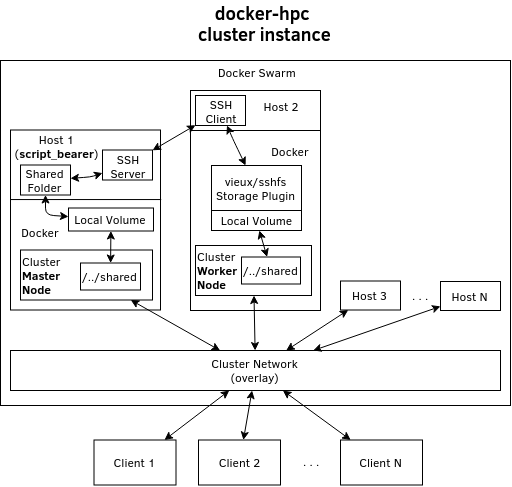

The diagram above was exported from draw.io. Its source (the exported page's mxGraphModel, read from the mxfile embedded in the PNG):
<mxGraphModel dx="988" dy="631" grid="0" gridSize="10" guides="1" tooltips="1" connect="1" arrows="1" fold="1" page="1" pageScale="1" pageWidth="850" pageHeight="1100" math="0" shadow="0">
  <root>
    <mxCell id="0" />
    <mxCell id="1" parent="0" />
    <mxCell id="2" value="" style="rounded=0;whiteSpace=wrap;html=1;align=center;" vertex="1" parent="1">
      <mxGeometry x="136" y="77" width="510" height="345" as="geometry" />
    </mxCell>
    <mxCell id="3" value="" style="rounded=0;whiteSpace=wrap;html=1;" vertex="1" parent="1">
      <mxGeometry x="146" y="146.5" width="150" height="180" as="geometry" />
    </mxCell>
    <mxCell id="4" value="&lt;div style=&quot;text-align: center&quot;&gt;&lt;span&gt;Host 1&lt;/span&gt;&lt;/div&gt;&lt;div style=&quot;text-align: center&quot;&gt;(&lt;b&gt;script_bearer&lt;/b&gt;)&lt;/div&gt;" style="text;html=1;strokeColor=none;fillColor=none;align=center;verticalAlign=middle;whiteSpace=wrap;rounded=0;" vertex="1" parent="1">
      <mxGeometry x="171" y="151.5" width="40" height="20" as="geometry" />
    </mxCell>
    <mxCell id="5" value="Docker" style="text;html=1;strokeColor=none;fillColor=none;align=center;verticalAlign=middle;whiteSpace=wrap;rounded=0;" vertex="1" parent="1">
      <mxGeometry x="156" y="237.5" width="40" height="20" as="geometry" />
    </mxCell>
    <mxCell id="6" value="Local Volume" style="rounded=0;whiteSpace=wrap;html=1;align=center;" vertex="1" parent="1">
      <mxGeometry x="204" y="224.5" width="85" height="23" as="geometry" />
    </mxCell>
    <mxCell id="7" value="&lt;div style=&quot;text-align: left&quot;&gt;&lt;span&gt;Cluster&amp;nbsp;&lt;/span&gt;&lt;/div&gt;&lt;div style=&quot;text-align: left&quot;&gt;&lt;span&gt;&lt;b&gt;Master&amp;nbsp;&lt;/b&gt;&lt;/span&gt;&lt;/div&gt;&lt;div style=&quot;text-align: left&quot;&gt;&lt;span&gt;&lt;b&gt;Node&lt;/b&gt;&lt;/span&gt;&lt;/div&gt;" style="rounded=0;whiteSpace=wrap;html=1;align=left;" vertex="1" parent="1">
      <mxGeometry x="156" y="266.5" width="132" height="50" as="geometry" />
    </mxCell>
    <mxCell id="8" value="" style="rounded=0;whiteSpace=wrap;html=1;align=center;" vertex="1" parent="1">
      <mxGeometry x="326" y="107" width="130" height="40" as="geometry" />
    </mxCell>
    <mxCell id="9" value="Host 2" style="text;html=1;strokeColor=none;fillColor=none;align=center;verticalAlign=middle;whiteSpace=wrap;rounded=0;" vertex="1" parent="1">
      <mxGeometry x="396" y="112" width="40" height="20" as="geometry" />
    </mxCell>
    <mxCell id="10" value="" style="group" vertex="1" connectable="0" parent="1">
      <mxGeometry x="331" y="112" width="50" height="30" as="geometry" />
    </mxCell>
    <mxCell id="11" value="" style="rounded=0;whiteSpace=wrap;html=1;align=center;" vertex="1" parent="10">
      <mxGeometry width="50" height="30" as="geometry" />
    </mxCell>
    <mxCell id="12" value="SSH Client" style="text;html=1;strokeColor=none;fillColor=none;align=center;verticalAlign=middle;whiteSpace=wrap;rounded=0;" vertex="1" parent="10">
      <mxGeometry x="6" y="5" width="40" height="20" as="geometry" />
    </mxCell>
    <mxCell id="13" value="" style="rounded=0;whiteSpace=wrap;html=1;align=center;" vertex="1" parent="1">
      <mxGeometry x="326" y="147" width="130" height="180" as="geometry" />
    </mxCell>
    <mxCell id="14" value="Docker" style="text;html=1;strokeColor=none;fillColor=none;align=center;verticalAlign=middle;whiteSpace=wrap;rounded=0;" vertex="1" parent="1">
      <mxGeometry x="406" y="157" width="40" height="20" as="geometry" />
    </mxCell>
    <mxCell id="15" value="Shared Folder" style="rounded=0;whiteSpace=wrap;html=1;align=center;" vertex="1" parent="1">
      <mxGeometry x="156" y="181.5" width="50" height="30" as="geometry" />
    </mxCell>
    <mxCell id="16" value="" style="endArrow=classic;startArrow=classic;html=1;" edge="1" source="6" target="15" parent="1">
      <mxGeometry width="50" height="50" relative="1" as="geometry">
        <mxPoint x="266" y="336.5" as="sourcePoint" />
        <mxPoint x="316" y="286.5" as="targetPoint" />
        <Array as="points">
          <mxPoint x="181" y="231.5" />
        </Array>
      </mxGeometry>
    </mxCell>
    <mxCell id="17" value="" style="endArrow=classic;startArrow=classic;html=1;" edge="1" source="15" target="20" parent="1">
      <mxGeometry width="50" height="50" relative="1" as="geometry">
        <mxPoint x="276" y="366.5" as="sourcePoint" />
        <mxPoint x="326" y="316.5" as="targetPoint" />
        <Array as="points">
          <mxPoint x="226" y="193.5" />
        </Array>
      </mxGeometry>
    </mxCell>
    <mxCell id="18" value="" style="group" vertex="1" connectable="0" parent="1">
      <mxGeometry x="238" y="166.5" width="50" height="30" as="geometry" />
    </mxCell>
    <mxCell id="19" value="" style="group" vertex="1" connectable="0" parent="18">
      <mxGeometry width="50" height="30" as="geometry" />
    </mxCell>
    <mxCell id="20" value="" style="rounded=0;whiteSpace=wrap;html=1;align=center;" vertex="1" parent="19">
      <mxGeometry width="50" height="30" as="geometry" />
    </mxCell>
    <mxCell id="21" value="SSH Server" style="text;html=1;strokeColor=none;fillColor=none;align=center;verticalAlign=middle;whiteSpace=wrap;rounded=0;" vertex="1" parent="19">
      <mxGeometry x="6" y="5" width="40" height="20" as="geometry" />
    </mxCell>
    <mxCell id="22" value="vieux/sshfs Storage Plugin" style="rounded=0;whiteSpace=wrap;html=1;align=center;" vertex="1" parent="1">
      <mxGeometry x="347" y="182" width="90" height="45" as="geometry" />
    </mxCell>
    <mxCell id="23" value="Local Volume" style="rounded=0;whiteSpace=wrap;html=1;align=center;" vertex="1" parent="1">
      <mxGeometry x="347" y="227" width="90" height="20" as="geometry" />
    </mxCell>
    <mxCell id="24" value="Cluster Network&lt;br&gt;(overlay)&lt;br&gt;" style="rounded=0;whiteSpace=wrap;html=1;align=center;" vertex="1" parent="1">
      <mxGeometry x="146" y="367" width="490" height="40" as="geometry" />
    </mxCell>
    <mxCell id="25" value="" style="endArrow=classic;startArrow=classic;html=1;" edge="1" source="24" target="7" parent="1">
      <mxGeometry width="50" height="50" relative="1" as="geometry">
        <mxPoint x="166" y="317" as="sourcePoint" />
        <mxPoint x="216" y="267" as="targetPoint" />
      </mxGeometry>
    </mxCell>
    <mxCell id="26" value="" style="endArrow=classic;startArrow=classic;html=1;" edge="1" source="24" target="31" parent="1">
      <mxGeometry width="50" height="50" relative="1" as="geometry">
        <mxPoint x="306.2222222222223" y="307" as="sourcePoint" />
        <mxPoint x="363.41935483870964" y="252" as="targetPoint" />
      </mxGeometry>
    </mxCell>
    <mxCell id="27" value="" style="endArrow=classic;startArrow=classic;html=1;" edge="1" source="11" target="22" parent="1">
      <mxGeometry width="50" height="50" relative="1" as="geometry">
        <mxPoint x="286" y="277" as="sourcePoint" />
        <mxPoint x="336" y="227" as="targetPoint" />
        <Array as="points">
          <mxPoint x="369" y="157" />
        </Array>
      </mxGeometry>
    </mxCell>
    <mxCell id="28" value="" style="endArrow=classic;startArrow=classic;html=1;" edge="1" source="20" target="11" parent="1">
      <mxGeometry width="50" height="50" relative="1" as="geometry">
        <mxPoint x="266" y="287" as="sourcePoint" />
        <mxPoint x="316" y="237" as="targetPoint" />
      </mxGeometry>
    </mxCell>
    <mxCell id="29" value="" style="endArrow=none;html=1;exitX=-0.002;exitY=0.387;exitDx=0;exitDy=0;exitPerimeter=0;entryX=1.002;entryY=0.385;entryDx=0;entryDy=0;entryPerimeter=0;" edge="1" source="3" target="3" parent="1">
      <mxGeometry width="50" height="50" relative="1" as="geometry">
        <mxPoint x="276" y="256.5" as="sourcePoint" />
        <mxPoint x="266" y="215.5" as="targetPoint" />
      </mxGeometry>
    </mxCell>
    <mxCell id="30" value="/../shared" style="rounded=0;whiteSpace=wrap;html=1;align=left;" vertex="1" parent="1">
      <mxGeometry x="216" y="279.5" width="60" height="27" as="geometry" />
    </mxCell>
    <mxCell id="31" value="&lt;div style=&quot;text-align: left&quot;&gt;&lt;span&gt;Cluster&amp;nbsp;&lt;/span&gt;&lt;/div&gt;&lt;div style=&quot;text-align: left&quot;&gt;&lt;span&gt;&lt;b&gt;Worker&amp;nbsp;&lt;/b&gt;&lt;/span&gt;&lt;/div&gt;&lt;div style=&quot;text-align: left&quot;&gt;&lt;span&gt;&lt;b&gt;Node&lt;/b&gt;&lt;/span&gt;&lt;/div&gt;" style="rounded=0;whiteSpace=wrap;html=1;align=left;" vertex="1" parent="1">
      <mxGeometry x="331" y="262" width="116" height="50" as="geometry" />
    </mxCell>
    <mxCell id="32" value="/../shared" style="rounded=0;whiteSpace=wrap;html=1;align=left;" vertex="1" parent="1">
      <mxGeometry x="377" y="273.5" width="59" height="27" as="geometry" />
    </mxCell>
    <mxCell id="33" value="" style="endArrow=classic;startArrow=classic;html=1;" edge="1" source="30" target="6" parent="1">
      <mxGeometry width="50" height="50" relative="1" as="geometry">
        <mxPoint x="156" y="386.5" as="sourcePoint" />
        <mxPoint x="206" y="336.5" as="targetPoint" />
      </mxGeometry>
    </mxCell>
    <mxCell id="34" value="" style="endArrow=classic;startArrow=classic;html=1;" edge="1" source="32" target="23" parent="1">
      <mxGeometry width="50" height="50" relative="1" as="geometry">
        <mxPoint x="256.1184210526316" y="250" as="sourcePoint" />
        <mxPoint x="256.3991228070176" y="217.99999999999994" as="targetPoint" />
      </mxGeometry>
    </mxCell>
    <mxCell id="35" value="&lt;div style=&quot;text-align: center&quot;&gt;&lt;span&gt;Host 3&lt;/span&gt;&lt;/div&gt;" style="rounded=0;whiteSpace=wrap;html=1;align=center;" vertex="1" parent="1">
      <mxGeometry x="476" y="297.5" width="60" height="29" as="geometry" />
    </mxCell>
    <mxCell id="36" value="&lt;div style=&quot;text-align: center&quot;&gt;&lt;span&gt;Host N&lt;/span&gt;&lt;/div&gt;" style="rounded=0;whiteSpace=wrap;html=1;align=center;" vertex="1" parent="1">
      <mxGeometry x="576" y="298" width="60" height="29" as="geometry" />
    </mxCell>
    <mxCell id="37" value=". . ." style="text;html=1;resizable=0;points=[];autosize=1;align=left;verticalAlign=top;spacingTop=-4;" vertex="1" parent="1">
      <mxGeometry x="546" y="302" width="30" height="20" as="geometry" />
    </mxCell>
    <mxCell id="38" value="" style="endArrow=classic;startArrow=classic;html=1;" edge="1" source="24" target="35" parent="1">
      <mxGeometry width="50" height="50" relative="1" as="geometry">
        <mxPoint x="343.2857142857142" y="347" as="sourcePoint" />
        <mxPoint x="371.1428571428571" y="322" as="targetPoint" />
      </mxGeometry>
    </mxCell>
    <mxCell id="39" value="" style="endArrow=classic;startArrow=classic;html=1;" edge="1" source="24" target="36" parent="1">
      <mxGeometry width="50" height="50" relative="1" as="geometry">
        <mxPoint x="392.3691275167786" y="367" as="sourcePoint" />
        <mxPoint x="486" y="325.7248520710059" as="targetPoint" />
      </mxGeometry>
    </mxCell>
    <mxCell id="40" value="Docker Swarm" style="text;html=1;resizable=0;points=[];autosize=1;align=left;verticalAlign=top;spacingTop=-4;" vertex="1" parent="1">
      <mxGeometry x="352" y="79" width="90" height="20" as="geometry" />
    </mxCell>
    <mxCell id="41" value="&lt;div style=&quot;text-align: center&quot;&gt;&lt;span&gt;docker-hpc&amp;nbsp;&lt;/span&gt;&lt;/div&gt;cluster instance" style="text;html=1;resizable=0;points=[];autosize=1;align=left;verticalAlign=top;spacingTop=-4;fontSize=18;fontStyle=1" vertex="1" parent="1">
      <mxGeometry x="331.5" y="16.5" width="140" height="50" as="geometry" />
    </mxCell>
    <mxCell id="42" value="Client 1" style="rounded=0;whiteSpace=wrap;html=1;" vertex="1" parent="1">
      <mxGeometry x="229.5" y="456.5" width="82" height="45" as="geometry" />
    </mxCell>
    <mxCell id="43" value="Client 2" style="rounded=0;whiteSpace=wrap;html=1;" vertex="1" parent="1">
      <mxGeometry x="334" y="456.5" width="82" height="45" as="geometry" />
    </mxCell>
    <mxCell id="44" value="Client N" style="rounded=0;whiteSpace=wrap;html=1;" vertex="1" parent="1">
      <mxGeometry x="476" y="456.5" width="82" height="45" as="geometry" />
    </mxCell>
    <mxCell id="45" value="" style="endArrow=classic;startArrow=classic;html=1;" edge="1" source="42" target="24" parent="1">
      <mxGeometry width="50" height="50" relative="1" as="geometry">
        <mxPoint x="136" y="526.5" as="sourcePoint" />
        <mxPoint x="186" y="476.5" as="targetPoint" />
      </mxGeometry>
    </mxCell>
    <mxCell id="46" value="" style="endArrow=classic;startArrow=classic;html=1;" edge="1" source="43" target="24" parent="1">
      <mxGeometry width="50" height="50" relative="1" as="geometry">
        <mxPoint x="126" y="506.5" as="sourcePoint" />
        <mxPoint x="176" y="456.5" as="targetPoint" />
      </mxGeometry>
    </mxCell>
    <mxCell id="47" value="" style="endArrow=classic;startArrow=classic;html=1;" edge="1" source="44" target="24" parent="1">
      <mxGeometry width="50" height="50" relative="1" as="geometry">
        <mxPoint x="126" y="526.5" as="sourcePoint" />
        <mxPoint x="176" y="476.5" as="targetPoint" />
      </mxGeometry>
    </mxCell>
    <mxCell id="48" value=". . ." style="text;html=1;resizable=0;points=[];autosize=1;align=left;verticalAlign=top;spacingTop=-4;" vertex="1" parent="1">
      <mxGeometry x="437" y="467.5" width="30" height="20" as="geometry" />
    </mxCell>
  </root>
</mxGraphModel>